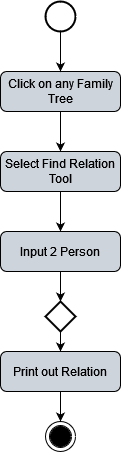

The diagram above was exported from draw.io. Its source (the exported page's mxGraphModel, read from the mxfile embedded in the PNG):
<mxGraphModel dx="1422" dy="752" grid="1" gridSize="10" guides="1" tooltips="1" connect="1" arrows="1" fold="1" page="1" pageScale="1" pageWidth="827" pageHeight="1169" math="0" shadow="0">
  <root>
    <mxCell id="WIyWlLk6GJQsqaUBKTNV-0" />
    <mxCell id="WIyWlLk6GJQsqaUBKTNV-1" parent="WIyWlLk6GJQsqaUBKTNV-0" />
    <mxCell id="cJwE42l60Dfw3lvNjkkL-21" value="" style="ellipse;shape=doubleEllipse;whiteSpace=wrap;html=1;aspect=fixed;rounded=0;shadow=0;labelBackgroundColor=default;sketch=0;" parent="WIyWlLk6GJQsqaUBKTNV-1" vertex="1">
      <mxGeometry x="305" y="590" width="30" height="30" as="geometry" />
    </mxCell>
    <mxCell id="cJwE42l60Dfw3lvNjkkL-7" style="edgeStyle=orthogonalEdgeStyle;rounded=0;orthogonalLoop=1;jettySize=auto;html=1;entryX=0.5;entryY=0;entryDx=0;entryDy=0;" parent="WIyWlLk6GJQsqaUBKTNV-1" source="WIyWlLk6GJQsqaUBKTNV-3" target="cJwE42l60Dfw3lvNjkkL-6" edge="1">
      <mxGeometry relative="1" as="geometry" />
    </mxCell>
    <mxCell id="WIyWlLk6GJQsqaUBKTNV-3" value="Click on any Family Tree" style="rounded=1;whiteSpace=wrap;html=1;fontSize=12;glass=0;strokeWidth=1;shadow=0;fillColor=#CED4DB;" parent="WIyWlLk6GJQsqaUBKTNV-1" vertex="1">
      <mxGeometry x="260" y="240" width="120" height="40" as="geometry" />
    </mxCell>
    <mxCell id="cJwE42l60Dfw3lvNjkkL-1" value="" style="verticalLabelPosition=bottom;verticalAlign=top;html=1;shape=mxgraph.flowchart.on-page_reference;fillColor=#000000;" parent="WIyWlLk6GJQsqaUBKTNV-1" vertex="1">
      <mxGeometry x="310" y="595" width="20" height="20" as="geometry" />
    </mxCell>
    <mxCell id="cJwE42l60Dfw3lvNjkkL-5" style="edgeStyle=orthogonalEdgeStyle;rounded=0;orthogonalLoop=1;jettySize=auto;html=1;entryX=0.5;entryY=0;entryDx=0;entryDy=0;" parent="WIyWlLk6GJQsqaUBKTNV-1" source="cJwE42l60Dfw3lvNjkkL-2" target="WIyWlLk6GJQsqaUBKTNV-3" edge="1">
      <mxGeometry relative="1" as="geometry" />
    </mxCell>
    <mxCell id="cJwE42l60Dfw3lvNjkkL-2" value="" style="strokeWidth=2;html=1;shape=mxgraph.flowchart.start_2;whiteSpace=wrap;" parent="WIyWlLk6GJQsqaUBKTNV-1" vertex="1">
      <mxGeometry x="305" y="170" width="30" height="30" as="geometry" />
    </mxCell>
    <mxCell id="c8qnFAv_-z3GJSpK9DPf-2" style="edgeStyle=orthogonalEdgeStyle;rounded=0;orthogonalLoop=1;jettySize=auto;html=1;entryX=0.5;entryY=0;entryDx=0;entryDy=0;" parent="WIyWlLk6GJQsqaUBKTNV-1" source="cJwE42l60Dfw3lvNjkkL-6" target="c8qnFAv_-z3GJSpK9DPf-1" edge="1">
      <mxGeometry relative="1" as="geometry" />
    </mxCell>
    <mxCell id="cJwE42l60Dfw3lvNjkkL-6" value="Select Find Relation Tool" style="rounded=1;whiteSpace=wrap;html=1;fontSize=12;glass=0;strokeWidth=1;shadow=0;fillColor=#CED4DB;" parent="WIyWlLk6GJQsqaUBKTNV-1" vertex="1">
      <mxGeometry x="260" y="320" width="120" height="40" as="geometry" />
    </mxCell>
    <mxCell id="c8qnFAv_-z3GJSpK9DPf-4" style="edgeStyle=orthogonalEdgeStyle;rounded=0;orthogonalLoop=1;jettySize=auto;html=1;entryX=0.5;entryY=0;entryDx=0;entryDy=0;entryPerimeter=0;" parent="WIyWlLk6GJQsqaUBKTNV-1" source="c8qnFAv_-z3GJSpK9DPf-1" target="c8qnFAv_-z3GJSpK9DPf-3" edge="1">
      <mxGeometry relative="1" as="geometry" />
    </mxCell>
    <mxCell id="c8qnFAv_-z3GJSpK9DPf-1" value="Input 2 Person" style="rounded=1;whiteSpace=wrap;html=1;fontSize=12;glass=0;strokeWidth=1;shadow=0;fillColor=#CED4DB;" parent="WIyWlLk6GJQsqaUBKTNV-1" vertex="1">
      <mxGeometry x="260" y="400" width="120" height="40" as="geometry" />
    </mxCell>
    <mxCell id="c8qnFAv_-z3GJSpK9DPf-7" style="edgeStyle=orthogonalEdgeStyle;rounded=0;orthogonalLoop=1;jettySize=auto;html=1;entryX=0.5;entryY=0;entryDx=0;entryDy=0;" parent="WIyWlLk6GJQsqaUBKTNV-1" source="c8qnFAv_-z3GJSpK9DPf-3" target="c8qnFAv_-z3GJSpK9DPf-6" edge="1">
      <mxGeometry relative="1" as="geometry" />
    </mxCell>
    <mxCell id="c8qnFAv_-z3GJSpK9DPf-3" value="" style="strokeWidth=2;html=1;shape=mxgraph.flowchart.decision;whiteSpace=wrap;" parent="WIyWlLk6GJQsqaUBKTNV-1" vertex="1">
      <mxGeometry x="305" y="470" width="30" height="30" as="geometry" />
    </mxCell>
    <mxCell id="c8qnFAv_-z3GJSpK9DPf-8" style="edgeStyle=orthogonalEdgeStyle;rounded=0;orthogonalLoop=1;jettySize=auto;html=1;entryX=0.5;entryY=0;entryDx=0;entryDy=0;" parent="WIyWlLk6GJQsqaUBKTNV-1" source="c8qnFAv_-z3GJSpK9DPf-6" target="cJwE42l60Dfw3lvNjkkL-21" edge="1">
      <mxGeometry relative="1" as="geometry" />
    </mxCell>
    <mxCell id="c8qnFAv_-z3GJSpK9DPf-6" value="Print out Relation" style="rounded=1;whiteSpace=wrap;html=1;fontSize=12;glass=0;strokeWidth=1;shadow=0;fillColor=#CED4DB;" parent="WIyWlLk6GJQsqaUBKTNV-1" vertex="1">
      <mxGeometry x="260" y="520" width="120" height="40" as="geometry" />
    </mxCell>
  </root>
</mxGraphModel>